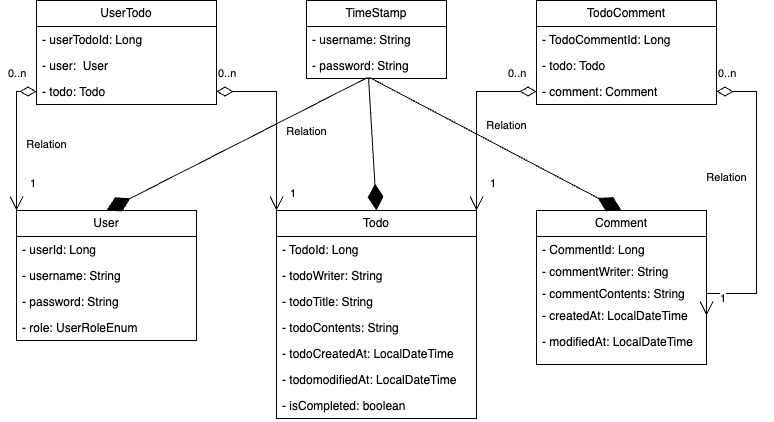

The diagram above was exported from draw.io. Its source (the exported page's mxGraphModel, read from the mxfile embedded in the PNG):
<mxGraphModel dx="1434" dy="795" grid="1" gridSize="10" guides="1" tooltips="1" connect="1" arrows="1" fold="1" page="1" pageScale="1" pageWidth="827" pageHeight="1169" math="0" shadow="0">
  <root>
    <mxCell id="WIyWlLk6GJQsqaUBKTNV-0" />
    <mxCell id="WIyWlLk6GJQsqaUBKTNV-1" parent="WIyWlLk6GJQsqaUBKTNV-0" />
    <mxCell id="uEX45ecTTJB8LP2up-vt-0" value="User" style="swimlane;fontStyle=0;childLayout=stackLayout;horizontal=1;startSize=26;fillColor=none;horizontalStack=0;resizeParent=1;resizeParentMax=0;resizeLast=0;collapsible=1;marginBottom=0;whiteSpace=wrap;html=1;" vertex="1" parent="WIyWlLk6GJQsqaUBKTNV-1">
      <mxGeometry x="60" y="280" width="180" height="130" as="geometry" />
    </mxCell>
    <mxCell id="uEX45ecTTJB8LP2up-vt-92" value="- userId: Long&amp;nbsp;" style="text;strokeColor=none;fillColor=none;align=left;verticalAlign=top;spacingLeft=4;spacingRight=4;overflow=hidden;rotatable=0;points=[[0,0.5],[1,0.5]];portConstraint=eastwest;whiteSpace=wrap;html=1;" vertex="1" parent="uEX45ecTTJB8LP2up-vt-0">
      <mxGeometry y="26" width="180" height="26" as="geometry" />
    </mxCell>
    <mxCell id="uEX45ecTTJB8LP2up-vt-1" value="- username: String&amp;nbsp;" style="text;strokeColor=none;fillColor=none;align=left;verticalAlign=top;spacingLeft=4;spacingRight=4;overflow=hidden;rotatable=0;points=[[0,0.5],[1,0.5]];portConstraint=eastwest;whiteSpace=wrap;html=1;" vertex="1" parent="uEX45ecTTJB8LP2up-vt-0">
      <mxGeometry y="52" width="180" height="26" as="geometry" />
    </mxCell>
    <mxCell id="uEX45ecTTJB8LP2up-vt-2" value="- password: String" style="text;strokeColor=none;fillColor=none;align=left;verticalAlign=top;spacingLeft=4;spacingRight=4;overflow=hidden;rotatable=0;points=[[0,0.5],[1,0.5]];portConstraint=eastwest;whiteSpace=wrap;html=1;" vertex="1" parent="uEX45ecTTJB8LP2up-vt-0">
      <mxGeometry y="78" width="180" height="26" as="geometry" />
    </mxCell>
    <mxCell id="uEX45ecTTJB8LP2up-vt-47" value="- role:&amp;nbsp;UserRoleEnum" style="text;strokeColor=none;fillColor=none;align=left;verticalAlign=top;spacingLeft=4;spacingRight=4;overflow=hidden;rotatable=0;points=[[0,0.5],[1,0.5]];portConstraint=eastwest;whiteSpace=wrap;html=1;" vertex="1" parent="uEX45ecTTJB8LP2up-vt-0">
      <mxGeometry y="104" width="180" height="26" as="geometry" />
    </mxCell>
    <mxCell id="uEX45ecTTJB8LP2up-vt-6" value="TimeStamp" style="swimlane;fontStyle=0;childLayout=stackLayout;horizontal=1;startSize=26;fillColor=none;horizontalStack=0;resizeParent=1;resizeParentMax=0;resizeLast=0;collapsible=1;marginBottom=0;whiteSpace=wrap;html=1;" vertex="1" parent="WIyWlLk6GJQsqaUBKTNV-1">
      <mxGeometry x="350" y="70" width="140" height="78" as="geometry" />
    </mxCell>
    <mxCell id="uEX45ecTTJB8LP2up-vt-7" value="- username: String&amp;nbsp;" style="text;strokeColor=none;fillColor=none;align=left;verticalAlign=top;spacingLeft=4;spacingRight=4;overflow=hidden;rotatable=0;points=[[0,0.5],[1,0.5]];portConstraint=eastwest;whiteSpace=wrap;html=1;" vertex="1" parent="uEX45ecTTJB8LP2up-vt-6">
      <mxGeometry y="26" width="140" height="26" as="geometry" />
    </mxCell>
    <mxCell id="uEX45ecTTJB8LP2up-vt-8" value="- password: String" style="text;strokeColor=none;fillColor=none;align=left;verticalAlign=top;spacingLeft=4;spacingRight=4;overflow=hidden;rotatable=0;points=[[0,0.5],[1,0.5]];portConstraint=eastwest;whiteSpace=wrap;html=1;" vertex="1" parent="uEX45ecTTJB8LP2up-vt-6">
      <mxGeometry y="52" width="140" height="26" as="geometry" />
    </mxCell>
    <mxCell id="uEX45ecTTJB8LP2up-vt-11" value="Todo" style="swimlane;fontStyle=0;childLayout=stackLayout;horizontal=1;startSize=26;fillColor=none;horizontalStack=0;resizeParent=1;resizeParentMax=0;resizeLast=0;collapsible=1;marginBottom=0;whiteSpace=wrap;html=1;" vertex="1" parent="WIyWlLk6GJQsqaUBKTNV-1">
      <mxGeometry x="320" y="280" width="200" height="208" as="geometry" />
    </mxCell>
    <mxCell id="uEX45ecTTJB8LP2up-vt-94" value="- TodoId&lt;span style=&quot;background-color: initial;&quot;&gt;: Long&lt;/span&gt;" style="text;strokeColor=none;fillColor=none;align=left;verticalAlign=top;spacingLeft=4;spacingRight=4;overflow=hidden;rotatable=0;points=[[0,0.5],[1,0.5]];portConstraint=eastwest;whiteSpace=wrap;html=1;" vertex="1" parent="uEX45ecTTJB8LP2up-vt-11">
      <mxGeometry y="26" width="200" height="26" as="geometry" />
    </mxCell>
    <mxCell id="uEX45ecTTJB8LP2up-vt-12" value="- todoWriter: String&amp;nbsp;" style="text;strokeColor=none;fillColor=none;align=left;verticalAlign=top;spacingLeft=4;spacingRight=4;overflow=hidden;rotatable=0;points=[[0,0.5],[1,0.5]];portConstraint=eastwest;whiteSpace=wrap;html=1;" vertex="1" parent="uEX45ecTTJB8LP2up-vt-11">
      <mxGeometry y="52" width="200" height="26" as="geometry" />
    </mxCell>
    <mxCell id="uEX45ecTTJB8LP2up-vt-45" value="- todoTitle: String&amp;nbsp;" style="text;strokeColor=none;fillColor=none;align=left;verticalAlign=top;spacingLeft=4;spacingRight=4;overflow=hidden;rotatable=0;points=[[0,0.5],[1,0.5]];portConstraint=eastwest;whiteSpace=wrap;html=1;" vertex="1" parent="uEX45ecTTJB8LP2up-vt-11">
      <mxGeometry y="78" width="200" height="26" as="geometry" />
    </mxCell>
    <mxCell id="uEX45ecTTJB8LP2up-vt-13" value="- todoContents: String" style="text;strokeColor=none;fillColor=none;align=left;verticalAlign=top;spacingLeft=4;spacingRight=4;overflow=hidden;rotatable=0;points=[[0,0.5],[1,0.5]];portConstraint=eastwest;whiteSpace=wrap;html=1;" vertex="1" parent="uEX45ecTTJB8LP2up-vt-11">
      <mxGeometry y="104" width="200" height="26" as="geometry" />
    </mxCell>
    <mxCell id="uEX45ecTTJB8LP2up-vt-14" value="- todoCreatedAt&lt;span style=&quot;background-color: initial;&quot;&gt;:&amp;nbsp;LocalDateTime&lt;/span&gt;" style="text;strokeColor=none;fillColor=none;align=left;verticalAlign=top;spacingLeft=4;spacingRight=4;overflow=hidden;rotatable=0;points=[[0,0.5],[1,0.5]];portConstraint=eastwest;whiteSpace=wrap;html=1;" vertex="1" parent="uEX45ecTTJB8LP2up-vt-11">
      <mxGeometry y="130" width="200" height="26" as="geometry" />
    </mxCell>
    <mxCell id="uEX45ecTTJB8LP2up-vt-15" value="- todomodifiedAt:&amp;nbsp;LocalDateTime" style="text;strokeColor=none;fillColor=none;align=left;verticalAlign=top;spacingLeft=4;spacingRight=4;overflow=hidden;rotatable=0;points=[[0,0.5],[1,0.5]];portConstraint=eastwest;whiteSpace=wrap;html=1;" vertex="1" parent="uEX45ecTTJB8LP2up-vt-11">
      <mxGeometry y="156" width="200" height="26" as="geometry" />
    </mxCell>
    <mxCell id="uEX45ecTTJB8LP2up-vt-48" value="- isCompleted&lt;span style=&quot;background-color: initial;&quot;&gt;: boolean&lt;/span&gt;" style="text;strokeColor=none;fillColor=none;align=left;verticalAlign=top;spacingLeft=4;spacingRight=4;overflow=hidden;rotatable=0;points=[[0,0.5],[1,0.5]];portConstraint=eastwest;whiteSpace=wrap;html=1;" vertex="1" parent="uEX45ecTTJB8LP2up-vt-11">
      <mxGeometry y="182" width="200" height="26" as="geometry" />
    </mxCell>
    <mxCell id="uEX45ecTTJB8LP2up-vt-21" value="" style="endArrow=diamondThin;endFill=1;endSize=24;html=1;rounded=0;entryX=0.5;entryY=0;entryDx=0;entryDy=0;exitX=0.436;exitY=0.962;exitDx=0;exitDy=0;exitPerimeter=0;" edge="1" parent="WIyWlLk6GJQsqaUBKTNV-1" source="uEX45ecTTJB8LP2up-vt-8" target="uEX45ecTTJB8LP2up-vt-0">
      <mxGeometry width="160" relative="1" as="geometry">
        <mxPoint x="360" y="170" as="sourcePoint" />
        <mxPoint x="480" y="240" as="targetPoint" />
      </mxGeometry>
    </mxCell>
    <mxCell id="uEX45ecTTJB8LP2up-vt-22" value="" style="endArrow=diamondThin;endFill=1;endSize=24;html=1;rounded=0;entryX=0.5;entryY=0;entryDx=0;entryDy=0;exitX=0.443;exitY=0.962;exitDx=0;exitDy=0;exitPerimeter=0;" edge="1" parent="WIyWlLk6GJQsqaUBKTNV-1" source="uEX45ecTTJB8LP2up-vt-8" target="uEX45ecTTJB8LP2up-vt-11">
      <mxGeometry width="160" relative="1" as="geometry">
        <mxPoint x="360" y="170" as="sourcePoint" />
        <mxPoint x="140" y="330" as="targetPoint" />
      </mxGeometry>
    </mxCell>
    <mxCell id="uEX45ecTTJB8LP2up-vt-23" value="" style="endArrow=diamondThin;endFill=1;endSize=24;html=1;rounded=0;entryX=0.5;entryY=0;entryDx=0;entryDy=0;exitX=0.45;exitY=0.962;exitDx=0;exitDy=0;exitPerimeter=0;" edge="1" parent="WIyWlLk6GJQsqaUBKTNV-1" source="uEX45ecTTJB8LP2up-vt-8" target="uEX45ecTTJB8LP2up-vt-24">
      <mxGeometry width="160" relative="1" as="geometry">
        <mxPoint x="370" y="170" as="sourcePoint" />
        <mxPoint x="580" y="320" as="targetPoint" />
      </mxGeometry>
    </mxCell>
    <mxCell id="uEX45ecTTJB8LP2up-vt-24" value="Comment" style="swimlane;fontStyle=0;childLayout=stackLayout;horizontal=1;startSize=26;fillColor=none;horizontalStack=0;resizeParent=1;resizeParentMax=0;resizeLast=0;collapsible=1;marginBottom=0;whiteSpace=wrap;html=1;" vertex="1" parent="WIyWlLk6GJQsqaUBKTNV-1">
      <mxGeometry x="580" y="280" width="170" height="154" as="geometry" />
    </mxCell>
    <mxCell id="uEX45ecTTJB8LP2up-vt-95" value="- CommentId: Long&amp;nbsp;" style="text;strokeColor=none;fillColor=none;align=left;verticalAlign=top;spacingLeft=4;spacingRight=4;overflow=hidden;rotatable=0;points=[[0,0.5],[1,0.5]];portConstraint=eastwest;whiteSpace=wrap;html=1;" vertex="1" parent="uEX45ecTTJB8LP2up-vt-24">
      <mxGeometry y="26" width="170" height="22" as="geometry" />
    </mxCell>
    <mxCell id="uEX45ecTTJB8LP2up-vt-25" value="- commentWriter: String&amp;nbsp;" style="text;strokeColor=none;fillColor=none;align=left;verticalAlign=top;spacingLeft=4;spacingRight=4;overflow=hidden;rotatable=0;points=[[0,0.5],[1,0.5]];portConstraint=eastwest;whiteSpace=wrap;html=1;" vertex="1" parent="uEX45ecTTJB8LP2up-vt-24">
      <mxGeometry y="48" width="170" height="22" as="geometry" />
    </mxCell>
    <mxCell id="uEX45ecTTJB8LP2up-vt-50" value="- commentContents: String&amp;nbsp;" style="text;strokeColor=none;fillColor=none;align=left;verticalAlign=top;spacingLeft=4;spacingRight=4;overflow=hidden;rotatable=0;points=[[0,0.5],[1,0.5]];portConstraint=eastwest;whiteSpace=wrap;html=1;" vertex="1" parent="uEX45ecTTJB8LP2up-vt-24">
      <mxGeometry y="70" width="170" height="22" as="geometry" />
    </mxCell>
    <mxCell id="uEX45ecTTJB8LP2up-vt-27" value="- createdAt&lt;span style=&quot;background-color: initial;&quot;&gt;:&amp;nbsp;LocalDateTime&lt;/span&gt;" style="text;strokeColor=none;fillColor=none;align=left;verticalAlign=top;spacingLeft=4;spacingRight=4;overflow=hidden;rotatable=0;points=[[0,0.5],[1,0.5]];portConstraint=eastwest;whiteSpace=wrap;html=1;" vertex="1" parent="uEX45ecTTJB8LP2up-vt-24">
      <mxGeometry y="92" width="170" height="26" as="geometry" />
    </mxCell>
    <mxCell id="uEX45ecTTJB8LP2up-vt-28" value="- modifiedAt:&amp;nbsp;LocalDateTime" style="text;strokeColor=none;fillColor=none;align=left;verticalAlign=top;spacingLeft=4;spacingRight=4;overflow=hidden;rotatable=0;points=[[0,0.5],[1,0.5]];portConstraint=eastwest;whiteSpace=wrap;html=1;" vertex="1" parent="uEX45ecTTJB8LP2up-vt-24">
      <mxGeometry y="118" width="170" height="36" as="geometry" />
    </mxCell>
    <mxCell id="uEX45ecTTJB8LP2up-vt-67" value="UserTodo" style="swimlane;fontStyle=0;childLayout=stackLayout;horizontal=1;startSize=26;fillColor=none;horizontalStack=0;resizeParent=1;resizeParentMax=0;resizeLast=0;collapsible=1;marginBottom=0;whiteSpace=wrap;html=1;" vertex="1" parent="WIyWlLk6GJQsqaUBKTNV-1">
      <mxGeometry x="80" y="70" width="180" height="104" as="geometry" />
    </mxCell>
    <mxCell id="uEX45ecTTJB8LP2up-vt-68" value="- userTodoId: Long" style="text;strokeColor=none;fillColor=none;align=left;verticalAlign=top;spacingLeft=4;spacingRight=4;overflow=hidden;rotatable=0;points=[[0,0.5],[1,0.5]];portConstraint=eastwest;whiteSpace=wrap;html=1;" vertex="1" parent="uEX45ecTTJB8LP2up-vt-67">
      <mxGeometry y="26" width="180" height="26" as="geometry" />
    </mxCell>
    <mxCell id="uEX45ecTTJB8LP2up-vt-69" value="- user:&amp;nbsp; User" style="text;strokeColor=none;fillColor=none;align=left;verticalAlign=top;spacingLeft=4;spacingRight=4;overflow=hidden;rotatable=0;points=[[0,0.5],[1,0.5]];portConstraint=eastwest;whiteSpace=wrap;html=1;" vertex="1" parent="uEX45ecTTJB8LP2up-vt-67">
      <mxGeometry y="52" width="180" height="26" as="geometry" />
    </mxCell>
    <mxCell id="uEX45ecTTJB8LP2up-vt-70" value="- todo: Todo" style="text;strokeColor=none;fillColor=none;align=left;verticalAlign=top;spacingLeft=4;spacingRight=4;overflow=hidden;rotatable=0;points=[[0,0.5],[1,0.5]];portConstraint=eastwest;whiteSpace=wrap;html=1;" vertex="1" parent="uEX45ecTTJB8LP2up-vt-67">
      <mxGeometry y="78" width="180" height="26" as="geometry" />
    </mxCell>
    <mxCell id="uEX45ecTTJB8LP2up-vt-71" value="TodoComment" style="swimlane;fontStyle=0;childLayout=stackLayout;horizontal=1;startSize=26;fillColor=none;horizontalStack=0;resizeParent=1;resizeParentMax=0;resizeLast=0;collapsible=1;marginBottom=0;whiteSpace=wrap;html=1;" vertex="1" parent="WIyWlLk6GJQsqaUBKTNV-1">
      <mxGeometry x="580" y="70" width="180" height="104" as="geometry" />
    </mxCell>
    <mxCell id="uEX45ecTTJB8LP2up-vt-72" value="- TodoCommentId: Long&amp;nbsp;" style="text;strokeColor=none;fillColor=none;align=left;verticalAlign=top;spacingLeft=4;spacingRight=4;overflow=hidden;rotatable=0;points=[[0,0.5],[1,0.5]];portConstraint=eastwest;whiteSpace=wrap;html=1;" vertex="1" parent="uEX45ecTTJB8LP2up-vt-71">
      <mxGeometry y="26" width="180" height="26" as="geometry" />
    </mxCell>
    <mxCell id="uEX45ecTTJB8LP2up-vt-73" value="- todo: Todo" style="text;strokeColor=none;fillColor=none;align=left;verticalAlign=top;spacingLeft=4;spacingRight=4;overflow=hidden;rotatable=0;points=[[0,0.5],[1,0.5]];portConstraint=eastwest;whiteSpace=wrap;html=1;" vertex="1" parent="uEX45ecTTJB8LP2up-vt-71">
      <mxGeometry y="52" width="180" height="26" as="geometry" />
    </mxCell>
    <mxCell id="uEX45ecTTJB8LP2up-vt-74" value="- comment: Comment" style="text;strokeColor=none;fillColor=none;align=left;verticalAlign=top;spacingLeft=4;spacingRight=4;overflow=hidden;rotatable=0;points=[[0,0.5],[1,0.5]];portConstraint=eastwest;whiteSpace=wrap;html=1;" vertex="1" parent="uEX45ecTTJB8LP2up-vt-71">
      <mxGeometry y="78" width="180" height="26" as="geometry" />
    </mxCell>
    <mxCell id="uEX45ecTTJB8LP2up-vt-80" value="Relation" style="endArrow=open;html=1;endSize=12;startArrow=diamondThin;startSize=14;startFill=0;edgeStyle=orthogonalEdgeStyle;rounded=0;exitX=0;exitY=0.5;exitDx=0;exitDy=0;entryX=0;entryY=0;entryDx=0;entryDy=0;" edge="1" parent="WIyWlLk6GJQsqaUBKTNV-1" source="uEX45ecTTJB8LP2up-vt-70" target="uEX45ecTTJB8LP2up-vt-0">
      <mxGeometry x="0.0533" y="30" relative="1" as="geometry">
        <mxPoint x="50" y="210" as="sourcePoint" />
        <mxPoint x="210" y="210" as="targetPoint" />
        <mxPoint as="offset" />
      </mxGeometry>
    </mxCell>
    <mxCell id="uEX45ecTTJB8LP2up-vt-81" value="0..n" style="edgeLabel;resizable=0;html=1;align=left;verticalAlign=top;" connectable="0" vertex="1" parent="uEX45ecTTJB8LP2up-vt-80">
      <mxGeometry x="-1" relative="1" as="geometry">
        <mxPoint x="-30" y="-31" as="offset" />
      </mxGeometry>
    </mxCell>
    <mxCell id="uEX45ecTTJB8LP2up-vt-82" value="1" style="edgeLabel;resizable=0;html=1;align=right;verticalAlign=top;" connectable="0" vertex="1" parent="uEX45ecTTJB8LP2up-vt-80">
      <mxGeometry x="1" relative="1" as="geometry">
        <mxPoint x="20" y="-40" as="offset" />
      </mxGeometry>
    </mxCell>
    <mxCell id="uEX45ecTTJB8LP2up-vt-83" value="Relation" style="endArrow=open;html=1;endSize=12;startArrow=diamondThin;startSize=14;startFill=0;edgeStyle=orthogonalEdgeStyle;rounded=0;exitX=1;exitY=0.5;exitDx=0;exitDy=0;entryX=0;entryY=0;entryDx=0;entryDy=0;" edge="1" parent="WIyWlLk6GJQsqaUBKTNV-1" source="uEX45ecTTJB8LP2up-vt-70" target="uEX45ecTTJB8LP2up-vt-11">
      <mxGeometry x="0.1195" y="30" relative="1" as="geometry">
        <mxPoint x="300" y="150" as="sourcePoint" />
        <mxPoint x="340" y="269" as="targetPoint" />
        <mxPoint as="offset" />
      </mxGeometry>
    </mxCell>
    <mxCell id="uEX45ecTTJB8LP2up-vt-84" value="0..n" style="edgeLabel;resizable=0;html=1;align=left;verticalAlign=top;" connectable="0" vertex="1" parent="uEX45ecTTJB8LP2up-vt-83">
      <mxGeometry x="-1" relative="1" as="geometry">
        <mxPoint y="-31" as="offset" />
      </mxGeometry>
    </mxCell>
    <mxCell id="uEX45ecTTJB8LP2up-vt-85" value="1" style="edgeLabel;resizable=0;html=1;align=right;verticalAlign=top;" connectable="0" vertex="1" parent="uEX45ecTTJB8LP2up-vt-83">
      <mxGeometry x="1" relative="1" as="geometry">
        <mxPoint x="20" y="-30" as="offset" />
      </mxGeometry>
    </mxCell>
    <mxCell id="uEX45ecTTJB8LP2up-vt-86" value="Relation" style="endArrow=open;html=1;endSize=12;startArrow=diamondThin;startSize=14;startFill=0;edgeStyle=orthogonalEdgeStyle;rounded=0;exitX=0;exitY=0.5;exitDx=0;exitDy=0;entryX=1;entryY=0;entryDx=0;entryDy=0;" edge="1" parent="WIyWlLk6GJQsqaUBKTNV-1" source="uEX45ecTTJB8LP2up-vt-74" target="uEX45ecTTJB8LP2up-vt-11">
      <mxGeometry x="0.0533" y="30" relative="1" as="geometry">
        <mxPoint x="560" y="160" as="sourcePoint" />
        <mxPoint x="510" y="279" as="targetPoint" />
        <mxPoint as="offset" />
      </mxGeometry>
    </mxCell>
    <mxCell id="uEX45ecTTJB8LP2up-vt-87" value="0..n" style="edgeLabel;resizable=0;html=1;align=left;verticalAlign=top;" connectable="0" vertex="1" parent="uEX45ecTTJB8LP2up-vt-86">
      <mxGeometry x="-1" relative="1" as="geometry">
        <mxPoint x="-30" y="-31" as="offset" />
      </mxGeometry>
    </mxCell>
    <mxCell id="uEX45ecTTJB8LP2up-vt-88" value="1" style="edgeLabel;resizable=0;html=1;align=right;verticalAlign=top;" connectable="0" vertex="1" parent="uEX45ecTTJB8LP2up-vt-86">
      <mxGeometry x="1" relative="1" as="geometry">
        <mxPoint x="20" y="-40" as="offset" />
      </mxGeometry>
    </mxCell>
    <mxCell id="uEX45ecTTJB8LP2up-vt-89" value="Relation" style="endArrow=open;html=1;endSize=12;startArrow=diamondThin;startSize=14;startFill=0;edgeStyle=orthogonalEdgeStyle;rounded=0;exitX=1;exitY=0.5;exitDx=0;exitDy=0;entryX=1;entryY=0.5;entryDx=0;entryDy=0;" edge="1" parent="WIyWlLk6GJQsqaUBKTNV-1" source="uEX45ecTTJB8LP2up-vt-74" target="uEX45ecTTJB8LP2up-vt-27">
      <mxGeometry x="-0.2" y="-30" relative="1" as="geometry">
        <mxPoint x="760" y="148" as="sourcePoint" />
        <mxPoint x="810" y="267" as="targetPoint" />
        <mxPoint as="offset" />
        <Array as="points">
          <mxPoint x="800" y="161" />
          <mxPoint x="800" y="363" />
        </Array>
      </mxGeometry>
    </mxCell>
    <mxCell id="uEX45ecTTJB8LP2up-vt-90" value="0..n" style="edgeLabel;resizable=0;html=1;align=left;verticalAlign=top;" connectable="0" vertex="1" parent="uEX45ecTTJB8LP2up-vt-89">
      <mxGeometry x="-1" relative="1" as="geometry">
        <mxPoint y="-31" as="offset" />
      </mxGeometry>
    </mxCell>
    <mxCell id="uEX45ecTTJB8LP2up-vt-91" value="1" style="edgeLabel;resizable=0;html=1;align=right;verticalAlign=top;" connectable="0" vertex="1" parent="uEX45ecTTJB8LP2up-vt-89">
      <mxGeometry x="1" relative="1" as="geometry">
        <mxPoint x="20" y="-30" as="offset" />
      </mxGeometry>
    </mxCell>
  </root>
</mxGraphModel>